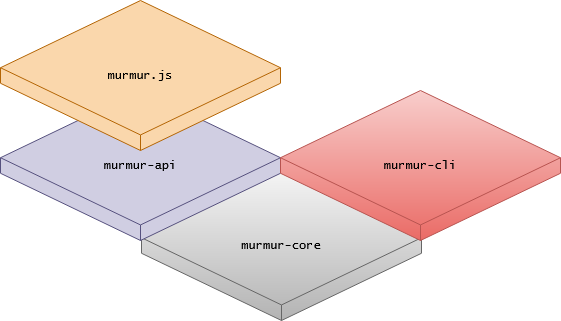

The diagram above was exported from draw.io. Its source (the exported page's mxGraphModel, read from the mxfile embedded in the PNG):
<mxGraphModel dx="1551" dy="1915" grid="1" gridSize="10" guides="1" tooltips="1" connect="1" arrows="1" fold="1" page="1" pageScale="1" pageWidth="850" pageHeight="1100" math="0" shadow="0">
  <root>
    <mxCell id="0" />
    <mxCell id="1" parent="0" />
    <mxCell id="2" value="murmur-core" style="html=1;whiteSpace=wrap;shape=isoCube2;backgroundOutline=1;isoAngle=15;fillColor=#f5f5f5;strokeColor=#666666;fontFamily=Lucida Console;gradientColor=#b3b3b3;" vertex="1" parent="1">
      <mxGeometry x="390" y="150" width="280" height="150" as="geometry" />
    </mxCell>
    <mxCell id="3" value="murmur-api" style="html=1;whiteSpace=wrap;shape=isoCube2;backgroundOutline=1;isoAngle=15;fillColor=#d0cee2;strokeColor=#56517e;fontFamily=Lucida Console;" vertex="1" parent="1">
      <mxGeometry x="249" y="70" width="280" height="150" as="geometry" />
    </mxCell>
    <mxCell id="4" value="murmur.js" style="html=1;whiteSpace=wrap;shape=isoCube2;backgroundOutline=1;isoAngle=15;fillColor=#fad7ac;strokeColor=#b46504;fontFamily=Lucida Console;" vertex="1" parent="1">
      <mxGeometry x="249" y="-20" width="280" height="150" as="geometry" />
    </mxCell>
    <mxCell id="5" value="murmur-cli" style="html=1;whiteSpace=wrap;shape=isoCube2;backgroundOutline=1;isoAngle=15;fillColor=#f8cecc;strokeColor=#b85450;fontFamily=Lucida Console;gradientColor=#ea6b66;" vertex="1" parent="1">
      <mxGeometry x="529" y="70" width="280" height="150" as="geometry" />
    </mxCell>
  </root>
</mxGraphModel>